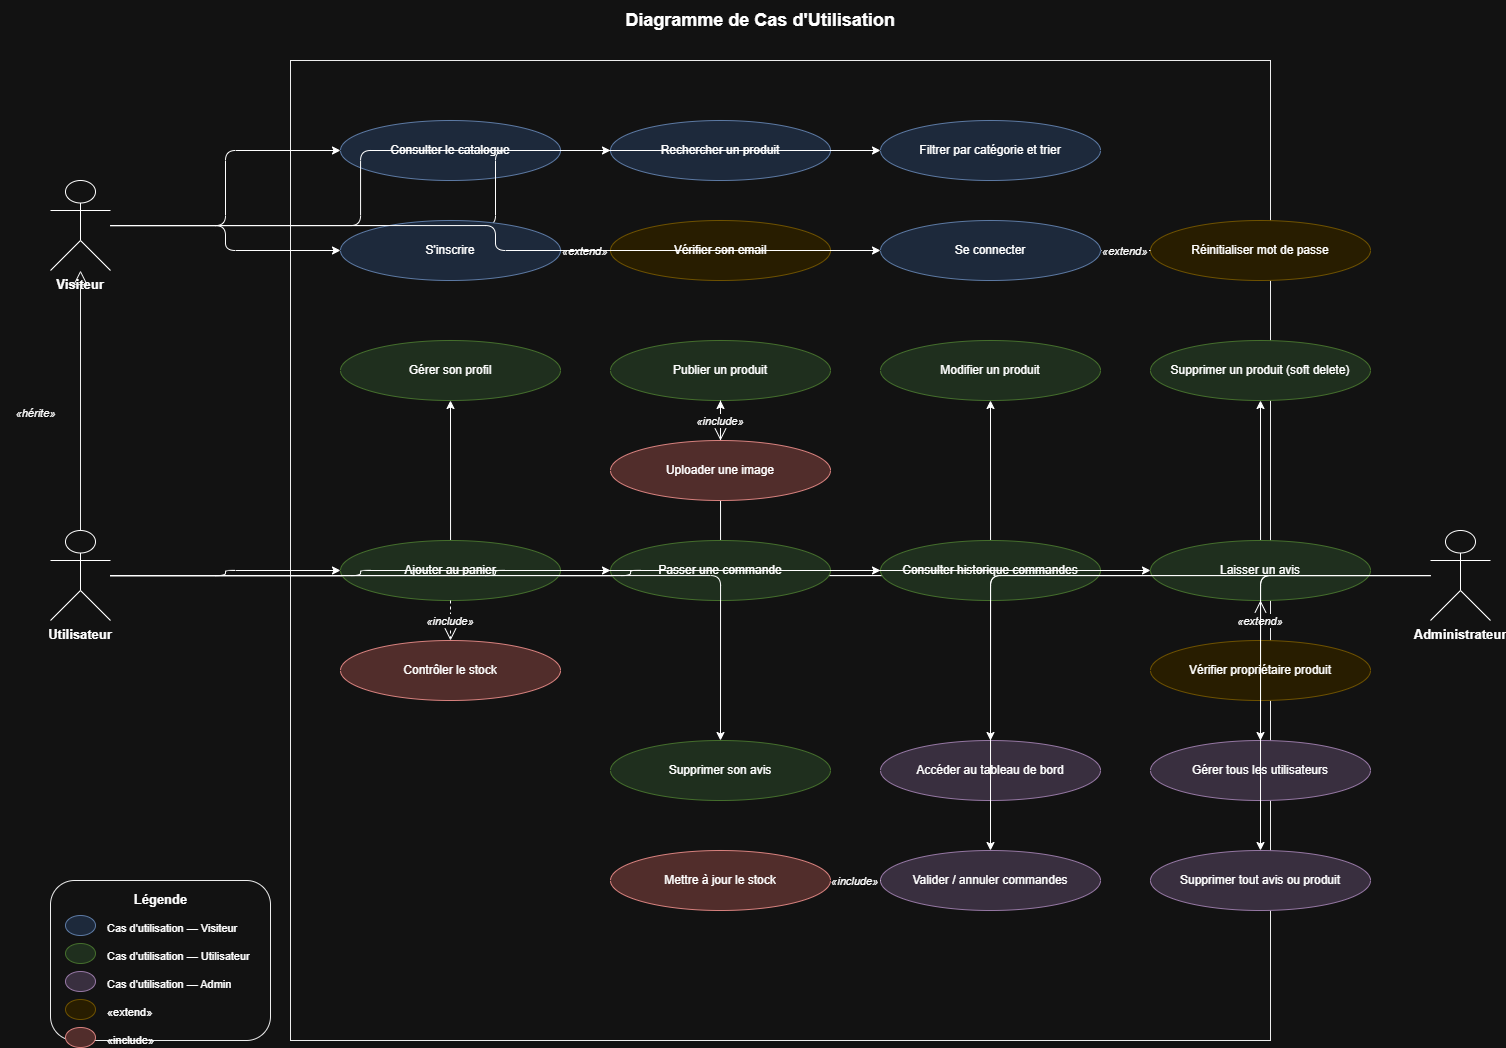

The diagram above was exported from draw.io. Its source (the exported page's mxGraphModel, read from the mxfile embedded in the PNG):
<mxGraphModel dx="1825" dy="1064" grid="1" gridSize="10" guides="1" tooltips="1" connect="1" arrows="1" fold="1" page="1" pageScale="1" pageWidth="850" pageHeight="1100" math="0" shadow="0">
  <root>
    <mxCell id="0" />
    <mxCell id="1" parent="0" />
    <mxCell id="title" parent="1" style="text;html=1;strokeColor=none;fillColor=none;align=center;verticalAlign=middle;whiteSpace=wrap;rounded=0;fontSize=18;fontStyle=1;" value="Diagramme de Cas d'Utilisation" vertex="1">
      <mxGeometry height="40" width="1000" x="290" y="20" as="geometry" />
    </mxCell>
    <mxCell id="system" parent="1" style="points=[[0,0],[0.25,0],[0.5,0],[0.75,0],[1,0],[1,0.25],[1,0.5],[1,0.75],[1,1],[0.75,1],[0.5,1],[0.25,1],[0,1],[0,0.75],[0,0.5],[0,0.25]];shape=mxgraph.uml.system_boundary;whiteSpace=wrap;html=1;fontSize=14;fontStyle=1;align=center;verticalAlign=top;strokeColor=#000000;fillColor=none;" value="" vertex="1">
      <mxGeometry height="980" width="980" x="320" y="80" as="geometry" />
    </mxCell>
    <mxCell id="actor_visitor" parent="1" style="shape=umlActor;whiteSpace=wrap;html=1;fontSize=13;fontStyle=1;align=center;verticalLabelPosition=bottom;verticalAlign=top;" value="Visiteur" vertex="1">
      <mxGeometry height="90" width="60" x="80" y="200" as="geometry" />
    </mxCell>
    <mxCell id="actor_user" parent="1" style="shape=umlActor;whiteSpace=wrap;html=1;fontSize=13;fontStyle=1;align=center;verticalLabelPosition=bottom;verticalAlign=top;" value="Utilisateur" vertex="1">
      <mxGeometry height="90" width="60" x="80" y="550" as="geometry" />
    </mxCell>
    <mxCell id="actor_admin" parent="1" style="shape=umlActor;whiteSpace=wrap;html=1;fontSize=13;fontStyle=1;align=center;verticalLabelPosition=bottom;verticalAlign=top;" value="Administrateur" vertex="1">
      <mxGeometry height="90" width="60" x="1460" y="550" as="geometry" />
    </mxCell>
    <mxCell id="inherit_user_visitor" edge="1" parent="1" source="actor_user" style="endArrow=block;endFill=0;endSize=12;edgeStyle=orthogonalEdgeStyle;exitX=0.5;exitY=0;exitDx=0;exitDy=0;entryX=0.5;entryY=1;entryDx=0;entryDy=0;strokeColor=#000000;" target="actor_visitor" value="">
      <mxGeometry relative="1" as="geometry" />
    </mxCell>
    <mxCell id="inherit_label" parent="1" style="text;html=1;strokeColor=none;fillColor=none;align=center;fontSize=11;fontStyle=2;" value="«hérite»" vertex="1">
      <mxGeometry height="20" width="70" x="30" y="420" as="geometry" />
    </mxCell>
    <mxCell id="inherit_admin_user" edge="1" parent="1" style="endArrow=block;endFill=0;endSize=12;edgeStyle=orthogonalEdgeStyle;strokeColor=#000000;" value="">
      <mxGeometry relative="1" as="geometry">
        <Array as="points">
          <mxPoint x="1490" y="595" />
          <mxPoint x="110" y="595" />
        </Array>
      </mxGeometry>
    </mxCell>
    <mxCell id="uc1" parent="1" style="ellipse;whiteSpace=wrap;html=1;fontSize=12;fillColor=#dae8fc;strokeColor=#6c8ebf;" value="Consulter le catalogue" vertex="1">
      <mxGeometry height="60" width="220" x="370" y="140" as="geometry" />
    </mxCell>
    <mxCell id="a1" edge="1" parent="1" source="actor_visitor" style="edgeStyle=orthogonalEdgeStyle;" target="uc1" value="">
      <mxGeometry relative="1" as="geometry" />
    </mxCell>
    <mxCell id="uc2" parent="1" style="ellipse;whiteSpace=wrap;html=1;fontSize=12;fillColor=#dae8fc;strokeColor=#6c8ebf;" value="Rechercher un produit" vertex="1">
      <mxGeometry height="60" width="220" x="640" y="140" as="geometry" />
    </mxCell>
    <mxCell id="a2" edge="1" parent="1" source="actor_visitor" style="edgeStyle=orthogonalEdgeStyle;" target="uc2" value="">
      <mxGeometry relative="1" as="geometry" />
    </mxCell>
    <mxCell id="uc3" parent="1" style="ellipse;whiteSpace=wrap;html=1;fontSize=12;fillColor=#dae8fc;strokeColor=#6c8ebf;" value="Filtrer par catégorie et trier" vertex="1">
      <mxGeometry height="60" width="220" x="910" y="140" as="geometry" />
    </mxCell>
    <mxCell id="a3" edge="1" parent="1" source="actor_visitor" style="edgeStyle=orthogonalEdgeStyle;" target="uc3" value="">
      <mxGeometry relative="1" as="geometry" />
    </mxCell>
    <mxCell id="uc4" parent="1" style="ellipse;whiteSpace=wrap;html=1;fontSize=12;fillColor=#dae8fc;strokeColor=#6c8ebf;" value="S'inscrire" vertex="1">
      <mxGeometry height="60" width="220" x="370" y="240" as="geometry" />
    </mxCell>
    <mxCell id="a4" edge="1" parent="1" source="actor_visitor" style="edgeStyle=orthogonalEdgeStyle;" target="uc4" value="">
      <mxGeometry relative="1" as="geometry" />
    </mxCell>
    <mxCell id="uc5" parent="1" style="ellipse;whiteSpace=wrap;html=1;fontSize=12;fillColor=#fff2cc;strokeColor=#d6b656;" value="Vérifier son email" vertex="1">
      <mxGeometry height="60" width="220" x="640" y="240" as="geometry" />
    </mxCell>
    <mxCell id="extend1" edge="1" parent="1" source="uc5" style="endArrow=open;endSize=10;dashed=1;fontSize=11;fontStyle=2;edgeStyle=orthogonalEdgeStyle;" target="uc4" value="«extend»">
      <mxGeometry relative="1" as="geometry" />
    </mxCell>
    <mxCell id="uc6" parent="1" style="ellipse;whiteSpace=wrap;html=1;fontSize=12;fillColor=#dae8fc;strokeColor=#6c8ebf;" value="Se connecter" vertex="1">
      <mxGeometry height="60" width="220" x="910" y="240" as="geometry" />
    </mxCell>
    <mxCell id="a6" edge="1" parent="1" source="actor_visitor" style="edgeStyle=orthogonalEdgeStyle;" target="uc6" value="">
      <mxGeometry relative="1" as="geometry" />
    </mxCell>
    <mxCell id="uc7" parent="1" style="ellipse;whiteSpace=wrap;html=1;fontSize=12;fillColor=#fff2cc;strokeColor=#d6b656;" value="Réinitialiser mot de passe" vertex="1">
      <mxGeometry height="60" width="220" x="1180" y="240" as="geometry" />
    </mxCell>
    <mxCell id="extend2" edge="1" parent="1" source="uc7" style="endArrow=open;endSize=10;dashed=1;fontSize=11;fontStyle=2;edgeStyle=orthogonalEdgeStyle;" target="uc6" value="«extend»">
      <mxGeometry relative="1" as="geometry" />
    </mxCell>
    <mxCell id="uc8" parent="1" style="ellipse;whiteSpace=wrap;html=1;fontSize=12;fillColor=#d5e8d4;strokeColor=#82b366;" value="Gérer son profil" vertex="1">
      <mxGeometry height="60" width="220" x="370" y="360" as="geometry" />
    </mxCell>
    <mxCell id="a8" edge="1" parent="1" source="actor_user" style="edgeStyle=orthogonalEdgeStyle;" target="uc8" value="">
      <mxGeometry relative="1" as="geometry" />
    </mxCell>
    <mxCell id="uc9" parent="1" style="ellipse;whiteSpace=wrap;html=1;fontSize=12;fillColor=#d5e8d4;strokeColor=#82b366;" value="Publier un produit" vertex="1">
      <mxGeometry height="60" width="220" x="640" y="360" as="geometry" />
    </mxCell>
    <mxCell id="a9" edge="1" parent="1" source="actor_user" style="edgeStyle=orthogonalEdgeStyle;" target="uc9" value="">
      <mxGeometry relative="1" as="geometry" />
    </mxCell>
    <mxCell id="uc10" parent="1" style="ellipse;whiteSpace=wrap;html=1;fontSize=12;fillColor=#f8cecc;strokeColor=#b85450;" value="Uploader une image" vertex="1">
      <mxGeometry height="60" width="220" x="640" y="460" as="geometry" />
    </mxCell>
    <mxCell id="include1" edge="1" parent="1" source="uc9" style="endArrow=open;endSize=10;dashed=1;fontSize=11;fontStyle=2;edgeStyle=orthogonalEdgeStyle;" target="uc10" value="«include»">
      <mxGeometry relative="1" as="geometry" />
    </mxCell>
    <mxCell id="uc11" parent="1" style="ellipse;whiteSpace=wrap;html=1;fontSize=12;fillColor=#d5e8d4;strokeColor=#82b366;" value="Modifier un produit" vertex="1">
      <mxGeometry height="60" width="220" x="910" y="360" as="geometry" />
    </mxCell>
    <mxCell id="a11" edge="1" parent="1" source="actor_user" style="edgeStyle=orthogonalEdgeStyle;" target="uc11" value="">
      <mxGeometry relative="1" as="geometry" />
    </mxCell>
    <mxCell id="uc12" parent="1" style="ellipse;whiteSpace=wrap;html=1;fontSize=12;fillColor=#d5e8d4;strokeColor=#82b366;" value="Supprimer un produit (soft delete)" vertex="1">
      <mxGeometry height="60" width="220" x="1180" y="360" as="geometry" />
    </mxCell>
    <mxCell id="a12" edge="1" parent="1" source="actor_user" style="edgeStyle=orthogonalEdgeStyle;" target="uc12" value="">
      <mxGeometry relative="1" as="geometry" />
    </mxCell>
    <mxCell id="uc13" parent="1" style="ellipse;whiteSpace=wrap;html=1;fontSize=12;fillColor=#d5e8d4;strokeColor=#82b366;" value="Ajouter au panier" vertex="1">
      <mxGeometry height="60" width="220" x="370" y="560" as="geometry" />
    </mxCell>
    <mxCell id="a13" edge="1" parent="1" source="actor_user" style="edgeStyle=orthogonalEdgeStyle;" target="uc13" value="">
      <mxGeometry relative="1" as="geometry" />
    </mxCell>
    <mxCell id="uc14" parent="1" style="ellipse;whiteSpace=wrap;html=1;fontSize=12;fillColor=#f8cecc;strokeColor=#b85450;" value="Contrôler le stock" vertex="1">
      <mxGeometry height="60" width="220" x="370" y="660" as="geometry" />
    </mxCell>
    <mxCell id="include2" edge="1" parent="1" source="uc13" style="endArrow=open;endSize=10;dashed=1;fontSize=11;fontStyle=2;edgeStyle=orthogonalEdgeStyle;" target="uc14" value="«include»">
      <mxGeometry relative="1" as="geometry" />
    </mxCell>
    <mxCell id="uc15" parent="1" style="ellipse;whiteSpace=wrap;html=1;fontSize=12;fillColor=#d5e8d4;strokeColor=#82b366;" value="Passer une commande" vertex="1">
      <mxGeometry height="60" width="220" x="640" y="560" as="geometry" />
    </mxCell>
    <mxCell id="a15" edge="1" parent="1" source="actor_user" style="edgeStyle=orthogonalEdgeStyle;" target="uc15" value="">
      <mxGeometry relative="1" as="geometry" />
    </mxCell>
    <mxCell id="uc16" parent="1" style="ellipse;whiteSpace=wrap;html=1;fontSize=12;fillColor=#d5e8d4;strokeColor=#82b366;" value="Consulter historique commandes" vertex="1">
      <mxGeometry height="60" width="220" x="910" y="560" as="geometry" />
    </mxCell>
    <mxCell id="a16" edge="1" parent="1" source="actor_user" style="edgeStyle=orthogonalEdgeStyle;" target="uc16" value="">
      <mxGeometry relative="1" as="geometry" />
    </mxCell>
    <mxCell id="uc17" parent="1" style="ellipse;whiteSpace=wrap;html=1;fontSize=12;fillColor=#d5e8d4;strokeColor=#82b366;" value="Laisser un avis" vertex="1">
      <mxGeometry height="60" width="220" x="1180" y="560" as="geometry" />
    </mxCell>
    <mxCell id="a17" edge="1" parent="1" source="actor_user" style="edgeStyle=orthogonalEdgeStyle;" target="uc17" value="">
      <mxGeometry relative="1" as="geometry" />
    </mxCell>
    <mxCell id="uc18" parent="1" style="ellipse;whiteSpace=wrap;html=1;fontSize=12;fillColor=#fff2cc;strokeColor=#d6b656;" value="Vérifier propriétaire produit" vertex="1">
      <mxGeometry height="60" width="220" x="1180" y="660" as="geometry" />
    </mxCell>
    <mxCell id="extend3" edge="1" parent="1" source="uc18" style="endArrow=open;endSize=10;dashed=1;fontSize=11;fontStyle=2;edgeStyle=orthogonalEdgeStyle;" target="uc17" value="«extend»">
      <mxGeometry relative="1" as="geometry" />
    </mxCell>
    <mxCell id="uc19" parent="1" style="ellipse;whiteSpace=wrap;html=1;fontSize=12;fillColor=#d5e8d4;strokeColor=#82b366;" value="Supprimer son avis" vertex="1">
      <mxGeometry height="60" width="220" x="640" y="760" as="geometry" />
    </mxCell>
    <mxCell id="a19" edge="1" parent="1" source="actor_user" style="edgeStyle=orthogonalEdgeStyle;" target="uc19" value="">
      <mxGeometry relative="1" as="geometry" />
    </mxCell>
    <mxCell id="uc20" parent="1" style="ellipse;whiteSpace=wrap;html=1;fontSize=12;fillColor=#e1d5e7;strokeColor=#9673a6;" value="Accéder au tableau de bord" vertex="1">
      <mxGeometry height="60" width="220" x="910" y="760" as="geometry" />
    </mxCell>
    <mxCell id="a20" edge="1" parent="1" source="actor_admin" style="edgeStyle=orthogonalEdgeStyle;" target="uc20" value="">
      <mxGeometry relative="1" as="geometry" />
    </mxCell>
    <mxCell id="uc21" parent="1" style="ellipse;whiteSpace=wrap;html=1;fontSize=12;fillColor=#e1d5e7;strokeColor=#9673a6;" value="Gérer tous les utilisateurs" vertex="1">
      <mxGeometry height="60" width="220" x="1180" y="760" as="geometry" />
    </mxCell>
    <mxCell id="a21" edge="1" parent="1" source="actor_admin" style="edgeStyle=orthogonalEdgeStyle;" target="uc21" value="">
      <mxGeometry relative="1" as="geometry" />
    </mxCell>
    <mxCell id="uc22" parent="1" style="ellipse;whiteSpace=wrap;html=1;fontSize=12;fillColor=#e1d5e7;strokeColor=#9673a6;" value="Valider / annuler commandes" vertex="1">
      <mxGeometry height="60" width="220" x="910" y="870" as="geometry" />
    </mxCell>
    <mxCell id="a22" edge="1" parent="1" source="actor_admin" style="edgeStyle=orthogonalEdgeStyle;" target="uc22" value="">
      <mxGeometry relative="1" as="geometry" />
    </mxCell>
    <mxCell id="uc23" parent="1" style="ellipse;whiteSpace=wrap;html=1;fontSize=12;fillColor=#f8cecc;strokeColor=#b85450;" value="Mettre à jour le stock" vertex="1">
      <mxGeometry height="60" width="220" x="640" y="870" as="geometry" />
    </mxCell>
    <mxCell id="include3" edge="1" parent="1" source="uc22" style="endArrow=open;endSize=10;dashed=1;fontSize=11;fontStyle=2;edgeStyle=orthogonalEdgeStyle;" target="uc23" value="«include»">
      <mxGeometry relative="1" as="geometry" />
    </mxCell>
    <mxCell id="uc24" parent="1" style="ellipse;whiteSpace=wrap;html=1;fontSize=12;fillColor=#e1d5e7;strokeColor=#9673a6;" value="Supprimer tout avis ou produit" vertex="1">
      <mxGeometry height="60" width="220" x="1180" y="870" as="geometry" />
    </mxCell>
    <mxCell id="a24" edge="1" parent="1" source="actor_admin" style="edgeStyle=orthogonalEdgeStyle;" target="uc24" value="">
      <mxGeometry relative="1" as="geometry" />
    </mxCell>
    <mxCell id="legend_box" parent="1" style="rounded=1;whiteSpace=wrap;html=1;fillColor=none;strokeColor=#000000;fontSize=12;" value="" vertex="1">
      <mxGeometry height="160" width="220" x="80" y="900" as="geometry" />
    </mxCell>
    <mxCell id="legend_title" parent="1" style="text;html=1;strokeColor=none;fillColor=none;align=center;fontSize=13;fontStyle=1;" value="Légende" vertex="1">
      <mxGeometry height="25" width="220" x="80" y="905" as="geometry" />
    </mxCell>
    <mxCell id="l1" parent="1" style="ellipse;fillColor=#dae8fc;strokeColor=#6c8ebf;" value="" vertex="1">
      <mxGeometry height="20" width="30" x="95" y="935" as="geometry" />
    </mxCell>
    <mxCell id="l1t" parent="1" style="text;html=1;fontSize=11;" value="Cas d'utilisation — Visiteur" vertex="1">
      <mxGeometry height="20" width="160" x="135" y="935" as="geometry" />
    </mxCell>
    <mxCell id="l2" parent="1" style="ellipse;fillColor=#d5e8d4;strokeColor=#82b366;" value="" vertex="1">
      <mxGeometry height="20" width="30" x="95" y="963" as="geometry" />
    </mxCell>
    <mxCell id="l2t" parent="1" style="text;html=1;fontSize=11;" value="Cas d'utilisation — Utilisateur" vertex="1">
      <mxGeometry height="20" width="160" x="135" y="963" as="geometry" />
    </mxCell>
    <mxCell id="l3" parent="1" style="ellipse;fillColor=#e1d5e7;strokeColor=#9673a6;" value="" vertex="1">
      <mxGeometry height="20" width="30" x="95" y="991" as="geometry" />
    </mxCell>
    <mxCell id="l3t" parent="1" style="text;html=1;fontSize=11;" value="Cas d'utilisation — Admin" vertex="1">
      <mxGeometry height="20" width="160" x="135" y="991" as="geometry" />
    </mxCell>
    <mxCell id="l4" parent="1" style="ellipse;fillColor=#fff2cc;strokeColor=#d6b656;" value="" vertex="1">
      <mxGeometry height="20" width="30" x="95" y="1019" as="geometry" />
    </mxCell>
    <mxCell id="l4t" parent="1" style="text;html=1;fontSize=11;" value="«extend»" vertex="1">
      <mxGeometry height="20" width="160" x="135" y="1019" as="geometry" />
    </mxCell>
    <mxCell id="l5" parent="1" style="ellipse;fillColor=#f8cecc;strokeColor=#b85450;" value="" vertex="1">
      <mxGeometry height="20" width="30" x="95" y="1047" as="geometry" />
    </mxCell>
    <mxCell id="l5t" parent="1" style="text;html=1;fontSize=11;" value="«include»" vertex="1">
      <mxGeometry height="20" width="160" x="135" y="1047" as="geometry" />
    </mxCell>
  </root>
</mxGraphModel>